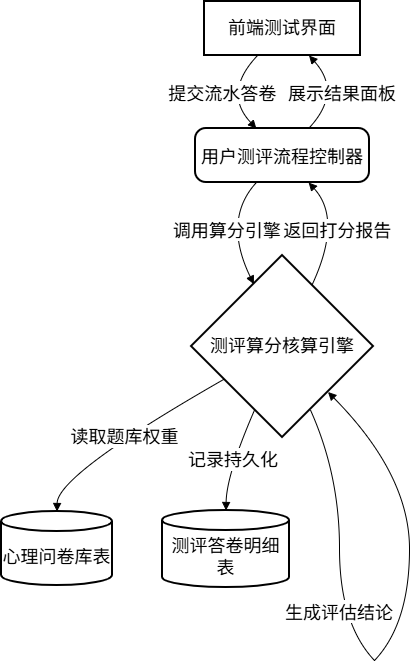

The diagram above was exported from draw.io. Its source (the exported page's mxGraphModel, read from the mxfile embedded in the PNG):
<mxGraphModel dx="1350" dy="743" grid="1" gridSize="10" guides="1" tooltips="1" connect="1" arrows="1" fold="1" page="1" pageScale="1" pageWidth="827" pageHeight="1169" math="0" shadow="0">
  <root>
    <mxCell id="0" />
    <mxCell id="1" parent="0" />
    <mxCell id="zl8MH2WMPH84vriiDwqE-403" value="前端测试界面" style="whiteSpace=wrap;strokeWidth=2;fontSize=18;" vertex="1" parent="1">
      <mxGeometry x="223" y="20" width="156" height="54" as="geometry" />
    </mxCell>
    <mxCell id="zl8MH2WMPH84vriiDwqE-404" value="用户测评流程控制器" style="rounded=1;arcSize=20;strokeWidth=2;fontSize=18;" vertex="1" parent="1">
      <mxGeometry x="214" y="147" width="174" height="54" as="geometry" />
    </mxCell>
    <mxCell id="zl8MH2WMPH84vriiDwqE-405" value="测评算分核算引擎" style="rhombus;strokeWidth=2;whiteSpace=wrap;fontSize=18;" vertex="1" parent="1">
      <mxGeometry x="210" y="274" width="182" height="182" as="geometry" />
    </mxCell>
    <mxCell id="zl8MH2WMPH84vriiDwqE-406" value="心理问卷库表" style="shape=cylinder3;boundedLbl=1;backgroundOutline=1;size=10;strokeWidth=2;whiteSpace=wrap;fontSize=18;" vertex="1" parent="1">
      <mxGeometry x="20" y="530" width="111" height="74" as="geometry" />
    </mxCell>
    <mxCell id="zl8MH2WMPH84vriiDwqE-407" value="测评答卷明细表" style="shape=cylinder3;boundedLbl=1;backgroundOutline=1;size=10;strokeWidth=2;whiteSpace=wrap;fontSize=18;" vertex="1" parent="1">
      <mxGeometry x="181" y="529" width="127" height="77" as="geometry" />
    </mxCell>
    <mxCell id="zl8MH2WMPH84vriiDwqE-408" value="" style="whiteSpace=wrap;strokeWidth=2;fontSize=18;" vertex="1" parent="1">
      <mxGeometry x="358" y="567" as="geometry" />
    </mxCell>
    <mxCell id="zl8MH2WMPH84vriiDwqE-409" value="" style="whiteSpace=wrap;strokeWidth=2;fontSize=18;" vertex="1" parent="1">
      <mxGeometry x="393" y="679" as="geometry" />
    </mxCell>
    <mxCell id="zl8MH2WMPH84vriiDwqE-410" value="提交流水答卷" style="curved=1;startArrow=none;endArrow=block;exitX=0.34;exitY=1;entryX=0.35;entryY=0;rounded=0;fontSize=18;" edge="1" parent="1" source="zl8MH2WMPH84vriiDwqE-403" target="zl8MH2WMPH84vriiDwqE-404">
      <mxGeometry relative="1" as="geometry">
        <Array as="points">
          <mxPoint x="241" y="111" />
        </Array>
      </mxGeometry>
    </mxCell>
    <mxCell id="zl8MH2WMPH84vriiDwqE-411" value="调用算分引擎" style="curved=1;startArrow=none;endArrow=block;exitX=0.35;exitY=1;entryX=0.27;entryY=0;rounded=0;fontSize=18;" edge="1" parent="1" source="zl8MH2WMPH84vriiDwqE-404" target="zl8MH2WMPH84vriiDwqE-405">
      <mxGeometry relative="1" as="geometry">
        <Array as="points">
          <mxPoint x="241" y="238" />
        </Array>
      </mxGeometry>
    </mxCell>
    <mxCell id="zl8MH2WMPH84vriiDwqE-412" value="读取题库权重" style="curved=1;startArrow=none;endArrow=block;exitX=0;exitY=0.78;entryX=0.5;entryY=0;rounded=0;fontSize=18;" edge="1" parent="1" source="zl8MH2WMPH84vriiDwqE-405" target="zl8MH2WMPH84vriiDwqE-406">
      <mxGeometry relative="1" as="geometry">
        <Array as="points">
          <mxPoint x="76" y="493" />
        </Array>
      </mxGeometry>
    </mxCell>
    <mxCell id="zl8MH2WMPH84vriiDwqE-413" value="" style="curved=1;startArrow=none;endArrow=none;exitX=0.72;exitY=1;entryX=Infinity;entryY=Infinity;rounded=0;fontSize=18;" edge="1" parent="1" source="zl8MH2WMPH84vriiDwqE-405" target="zl8MH2WMPH84vriiDwqE-408">
      <mxGeometry relative="1" as="geometry">
        <Array as="points">
          <mxPoint x="358" y="493" />
        </Array>
      </mxGeometry>
    </mxCell>
    <mxCell id="zl8MH2WMPH84vriiDwqE-414" value="生成评估结论" style="curved=1;startArrow=none;endArrow=none;exitX=Infinity;exitY=Infinity;entryX=Infinity;entryY=-Infinity;rounded=0;fontSize=18;" edge="1" parent="1" source="zl8MH2WMPH84vriiDwqE-408" target="zl8MH2WMPH84vriiDwqE-409">
      <mxGeometry relative="1" as="geometry">
        <Array as="points">
          <mxPoint x="358" y="642" />
        </Array>
      </mxGeometry>
    </mxCell>
    <mxCell id="zl8MH2WMPH84vriiDwqE-415" value="" style="curved=1;startArrow=none;endArrow=block;exitX=Infinity;exitY=-Infinity;entryX=1;entryY=1;rounded=0;fontSize=18;" edge="1" parent="1" source="zl8MH2WMPH84vriiDwqE-409" target="zl8MH2WMPH84vriiDwqE-405">
      <mxGeometry relative="1" as="geometry">
        <Array as="points">
          <mxPoint x="428" y="642" />
          <mxPoint x="428" y="493" />
        </Array>
      </mxGeometry>
    </mxCell>
    <mxCell id="zl8MH2WMPH84vriiDwqE-416" value="记录持久化" style="curved=1;startArrow=none;endArrow=block;exitX=0.28;exitY=1;entryX=0.5;entryY=0;rounded=0;fontSize=18;" edge="1" parent="1" source="zl8MH2WMPH84vriiDwqE-405" target="zl8MH2WMPH84vriiDwqE-407">
      <mxGeometry relative="1" as="geometry">
        <Array as="points">
          <mxPoint x="245" y="493" />
        </Array>
      </mxGeometry>
    </mxCell>
    <mxCell id="zl8MH2WMPH84vriiDwqE-417" value="返回打分报告" style="curved=1;startArrow=none;endArrow=block;exitX=0.74;exitY=0;entryX=0.65;entryY=1;rounded=0;fontSize=18;" edge="1" parent="1" source="zl8MH2WMPH84vriiDwqE-405" target="zl8MH2WMPH84vriiDwqE-404">
      <mxGeometry relative="1" as="geometry">
        <Array as="points">
          <mxPoint x="361" y="238" />
        </Array>
      </mxGeometry>
    </mxCell>
    <mxCell id="zl8MH2WMPH84vriiDwqE-418" value="展示结果面板" style="curved=1;startArrow=none;endArrow=block;exitX=0.65;exitY=0;entryX=0.67;entryY=1;rounded=0;fontSize=18;" edge="1" parent="1" source="zl8MH2WMPH84vriiDwqE-404" target="zl8MH2WMPH84vriiDwqE-403">
      <mxGeometry relative="1" as="geometry">
        <Array as="points">
          <mxPoint x="361" y="111" />
        </Array>
      </mxGeometry>
    </mxCell>
  </root>
</mxGraphModel>